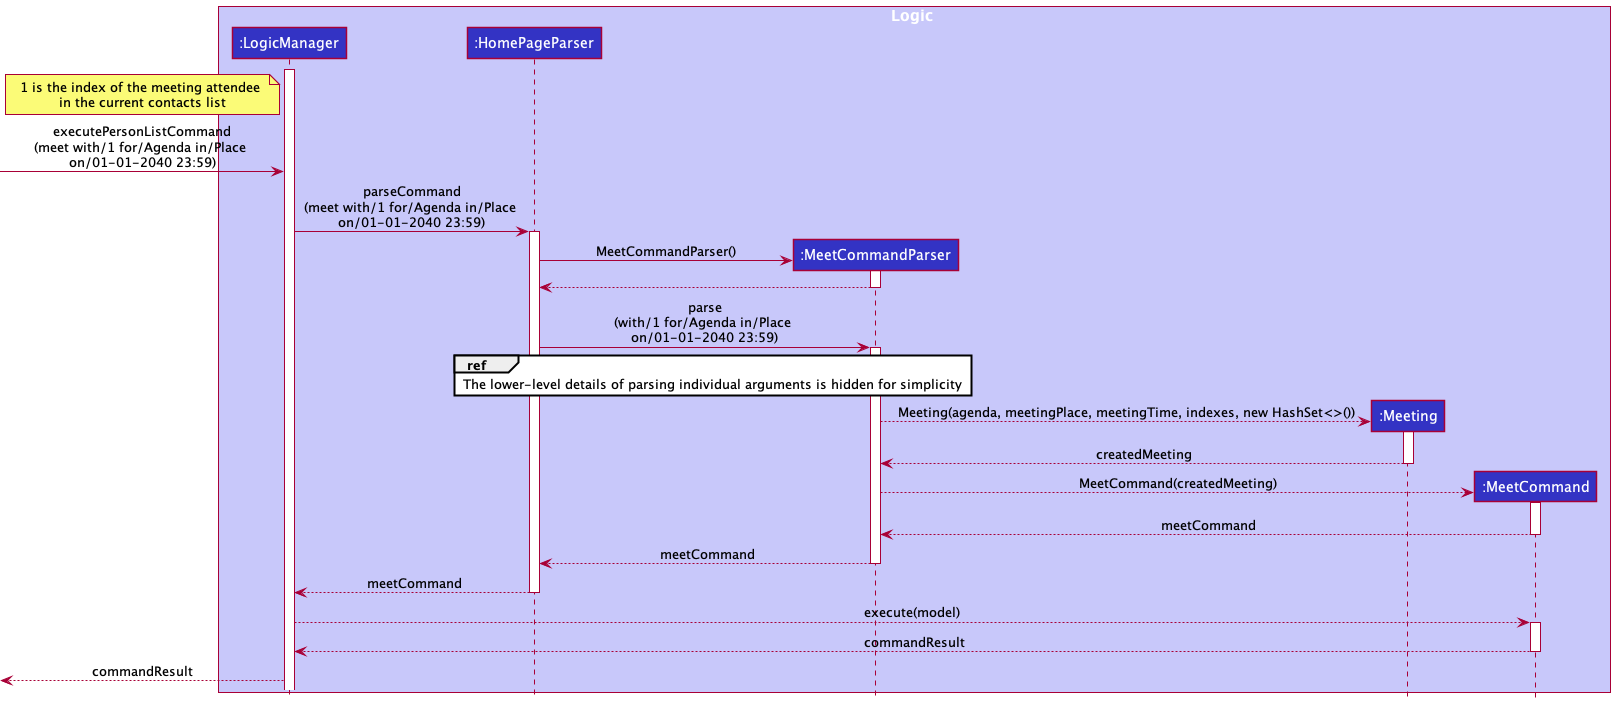

The diagram above was rendered by PlantUML. Its source (embedded in the PNG):
@startuml
!include Style.puml
hide footbox

box Logic LOGIC_COLOR_T1
participant ":LogicManager" as LogicManager LOGIC_COLOR
participant ":HomePageParser" as HomePageParser LOGIC_COLOR
participant ":MeetCommandParser" as MeetCommandParser LOGIC_COLOR
participant ":Meeting" as Meeting LOGIC_COLOR
participant ":MeetCommand" as MeetCommand LOGIC_COLOR
end box

activate LogicManager
note left of LogicManager: 1 is the index of the meeting attendee \nin the current contacts list
-> LogicManager : executePersonListCommand\n(meet with/1 for/Agenda in/Place \non/01-01-2040 23:59)
LogicManager -> HomePageParser : parseCommand\n(meet with/1 for/Agenda in/Place \non/01-01-2040 23:59)
activate HomePageParser
HomePageParser -> MeetCommandParser** : MeetCommandParser()
activate MeetCommandParser
MeetCommandParser --> HomePageParser
deactivate MeetCommandParser
HomePageParser -> MeetCommandParser : parse\n(with/1 for/Agenda in/Place \non/01-01-2040 23:59)
ref over MeetCommandParser, HomePageParser :The lower-level details of parsing individual arguments is hidden for simplicity

activate MeetCommandParser
MeetCommandParser --> Meeting** :Meeting(agenda, meetingPlace, meetingTime, indexes, new HashSet<>())
activate Meeting
Meeting --> MeetCommandParser :createdMeeting
deactivate Meeting
MeetCommandParser --> MeetCommand** :MeetCommand(createdMeeting)
activate MeetCommand
MeetCommand --> MeetCommandParser :meetCommand
deactivate MeetCommand
MeetCommandParser --> HomePageParser :meetCommand
deactivate MeetCommandParser
HomePageParser --> LogicManager :meetCommand
deactivate HomePageParser
LogicManager --> MeetCommand :execute(model)
activate MeetCommand
MeetCommand --> LogicManager :commandResult
deactivate MeetCommand

<-- LogicManager: commandResult
@enduml